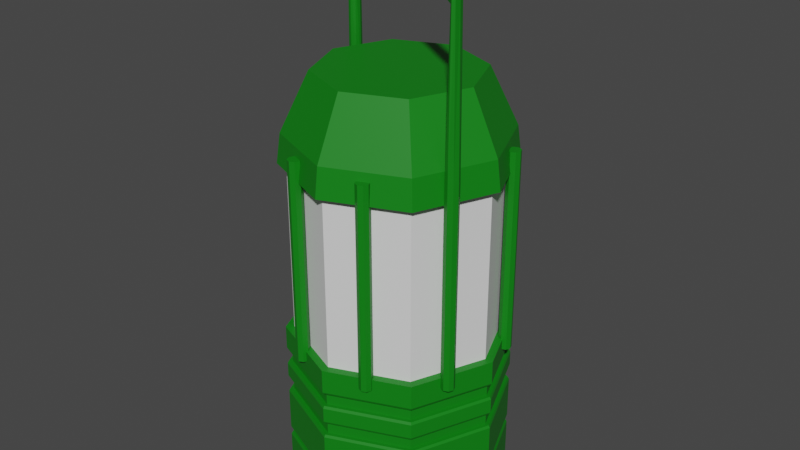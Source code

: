 # Source: Lantern.blend  (saved by Blender 3.3.6; exported with 4.5.12 LTS)
import bpy
from mathutils import Matrix  # noqa: F401  (used for matrix-valued properties, if any)

bpy.ops.wm.read_factory_settings(use_empty=True)
scene = bpy.context.scene
scene.name = 'Scene'

# ---- collections
col_collection = bpy.data.collections.new('Collection'); scene.collection.children.link(col_collection)

# ---- materials (node trees are filled in below, after node groups)
mat_lanternmetal = bpy.data.materials.new('LanternMetal')
mat_lanternmetal.use_transparent_shadow = False
mat_lanternglass = bpy.data.materials.new('LanternGlass')
mat_lanternglass.use_transparent_shadow = False

# ---- material node trees
mat_lanternmetal.use_nodes = True; mat_lanternmetal.node_tree.nodes.clear()
_N = mat_lanternmetal.node_tree.nodes; _L = mat_lanternmetal.node_tree.links
n0 = _N.new('ShaderNodeBsdfPrincipled'); n0.name = 'Principled BSDF'; n0.location = (10, 300)
n0.distribution = 'GGX'
n0.subsurface_method = 'RANDOM_WALK_SKIN'
n0.inputs[0].default_value = (0.002564, 0.2019, 0.00518, 1.0)
n0.inputs[3].default_value = 1.45
n0.inputs[27].default_value = (0.0, 0.0, 0.0, 1.0)
n0.inputs[28].default_value = 1.0
n1 = _N.new('ShaderNodeOutputMaterial'); n1.name = 'Material Output'; n1.location = (300, 300)
_L.new(n0.outputs[0], n1.inputs[0])
n1.is_active_output = True
mat_lanternglass.use_nodes = True; mat_lanternglass.node_tree.nodes.clear()
_N = mat_lanternglass.node_tree.nodes; _L = mat_lanternglass.node_tree.links
n0 = _N.new('ShaderNodeBsdfPrincipled'); n0.name = 'Principled BSDF'; n0.location = (10, 300)
n0.distribution = 'GGX'
n0.subsurface_method = 'RANDOM_WALK_SKIN'
n0.inputs[3].default_value = 1.45
n0.inputs[27].default_value = (0.0, 0.0, 0.0, 1.0)
n0.inputs[28].default_value = 1.0
n1 = _N.new('ShaderNodeOutputMaterial'); n1.name = 'Material Output'; n1.location = (300, 300)
_L.new(n0.outputs[0], n1.inputs[0])
n1.is_active_output = True

# ---- world
world_world = bpy.data.worlds.new('World'); scene.world = world_world
world_world.use_nodes = True; world_world.node_tree.nodes.clear()
_N = world_world.node_tree.nodes; _L = world_world.node_tree.links
n0 = _N.new('ShaderNodeOutputWorld'); n0.name = 'World Output'; n0.location = (300, 300)
n1 = _N.new('ShaderNodeBackground'); n1.name = 'Background'; n1.location = (10, 300)
n1.inputs[0].default_value = (0.05088, 0.05088, 0.05088, 1.0)
_L.new(n1.outputs[0], n0.inputs[0])
n0.is_active_output = True
world_world.color = (0.05088, 0.05088, 0.05088)
world_world.use_sun_shadow = False
world_world.sun_shadow_jitter_overblur = 0.0

# ---- meshes
me_cylinder = bpy.data.meshes.new('Cylinder')
me_cylinder.from_pydata([(0.0, 1.0, -1.0), (0.0, 1.0, -0.2222), (0.7071, 0.7071, -1.0), (0.7071, 0.7071, -0.2222), (1.0, 0.0, -1.0), (1.0, 0.0, -0.2222), (0.7071, -0.7071, -1.0), (0.7071, -0.7071, -0.2222), (0.0, -1.0, -1.0), (0.0, -1.0, -0.2222), (-0.7071, -0.7071, -1.0), (-0.7071, -0.7071, -0.2222), (-1.0, 0.0, -1.0), (-1.0, 0.0, -0.2222), (-0.7071, 0.7071, -1.0), (-0.7071, 0.7071, -0.2222), (-0.6743, -0.6743, -0.3409), (-0.6743, -0.6743, -0.4004), (-0.9536, 0.0, -0.3409), (-0.9536, 0.0, -0.4004), (0.0, 0.9536, -0.4004), (0.0, 0.9536, -0.3409), (-0.6743, 0.6743, -0.3409), (-0.6743, 0.6743, -0.4004), (0.7071, 0.7071, -0.7595), (1.0, 0.0, -0.7595), (0.7071, -0.7071, -0.7595), (0.0, -1.0, -0.7595), (-0.7071, -0.7071, -0.7595), (-1.0, 0.0, -0.7595), (-0.7071, 0.7071, -0.7595), (0.0, 1.0, -0.7595), (0.0, 1.0, -0.7595), (0.7071, 0.7071, -0.7595), (1.0, 0.0, -0.7595), (0.7071, -0.7071, -0.7595), (0.0, -1.0, -0.7595), (-0.7071, -0.7071, -0.7595), (-1.0, 0.0, -0.7595), (-0.7071, 0.7071, -0.7595), (0.6743, 0.6743, -0.4893), (0.6743, 0.6743, -0.5488), (0.9536, 0.0, -0.4893), (0.9536, 0.0, -0.5488), (0.6743, -0.6743, -0.4893), (0.6743, -0.6743, -0.5488), (0.0, -0.9536, -0.4893), (0.0, -0.9536, -0.5488), (-0.6743, -0.6743, -0.4893), (-0.6743, -0.6743, -0.5488), (-0.9536, 0.0, -0.4893), (-0.9536, 0.0, -0.5488), (0.0, 0.9536, -0.5488), (0.0, 0.9536, -0.4893), (-0.6743, 0.6743, -0.4893), (-0.6743, 0.6743, -0.5488), (0.0, -0.9536, -0.4004), (0.0, -0.9536, -0.3409), (0.6743, -0.6743, -0.4004), (0.6743, -0.6743, -0.3409), (0.9536, 0.0, -0.4004), (0.9536, 0.0, -0.3409), (0.6743, 0.6743, -0.4004), (0.6743, 0.6743, -0.3409), (-0.6743, 0.6743, -0.7893), (-0.6743, 0.6743, -0.7595), (0.0, 0.9536, -0.7595), (0.0, 0.9536, -0.7893), (-0.9536, 0.0, -0.7893), (-0.9536, 0.0, -0.7595), (-0.6743, -0.6743, -0.7893), (-0.6743, -0.6743, -0.7595), (0.0, -0.9536, -0.7893), (0.0, -0.9536, -0.7595), (0.6743, -0.6743, -0.7893), (0.6743, -0.6743, -0.7595), (0.9536, 0.0, -0.7893), (0.9536, 0.0, -0.7595), (0.6743, 0.6743, -0.7893), (0.6743, 0.6743, -0.7595), (0.0, 1.0, -0.478), (0.0, 0.9877, -0.4893), (0.0, 0.9877, -0.5488), (0.0, 1.0, -0.5601), (0.7071, 0.7071, -0.5601), (0.6984, 0.6984, -0.5488), (0.6984, 0.6984, -0.4893), (0.7071, 0.7071, -0.478), (1.0, 0.0, -0.5601), (0.9877, 0.0, -0.5488), (0.9877, 0.0, -0.4893), (1.0, 0.0, -0.478), (0.7071, -0.7071, -0.5601), (0.6984, -0.6984, -0.5488), (0.6984, -0.6984, -0.4893), (0.7071, -0.7071, -0.478), (0.0, -1.0, -0.5601), (0.0, -0.9877, -0.5488), (0.0, -0.9877, -0.4893), (0.0, -1.0, -0.478), (-0.7071, -0.7071, -0.5601), (-0.6984, -0.6984, -0.5488), (-0.6984, -0.6984, -0.4893), (-0.7071, -0.7071, -0.478), (-1.0, 0.0, -0.5601), (-0.9877, 0.0, -0.5488), (-0.9877, 0.0, -0.4893), (-1.0, 0.0, -0.478), (-0.7071, 0.7071, -0.5601), (-0.6984, 0.6984, -0.5488), (-0.6984, 0.6984, -0.4893), (-0.7071, 0.7071, -0.478), (0.0, 1.0, -0.3296), (0.0, 0.9877, -0.3409), (0.0, 0.9877, -0.4004), (0.0, 1.0, -0.4117), (0.7071, 0.7071, -0.4117), (0.6984, 0.6984, -0.4004), (0.6984, 0.6984, -0.3409), (0.7071, 0.7071, -0.3296), (1.0, 0.0, -0.4117), (0.9877, 0.0, -0.4004), (0.9877, 0.0, -0.3409), (1.0, 0.0, -0.3296), (0.7071, -0.7071, -0.4117), (0.6984, -0.6984, -0.4004), (0.6984, -0.6984, -0.3409), (0.7071, -0.7071, -0.3296), (0.0, -1.0, -0.4117), (0.0, -0.9877, -0.4004), (0.0, -0.9877, -0.3409), (0.0, -1.0, -0.3296), (-0.7071, -0.7071, -0.4117), (-0.6984, -0.6984, -0.4004), (-0.6984, -0.6984, -0.3409), (-0.7071, -0.7071, -0.3296), (-1.0, 0.0, -0.4117), (-0.9877, 0.0, -0.4004), (-0.9877, 0.0, -0.3409), (-1.0, 0.0, -0.3296), (-0.7071, 0.7071, -0.4117), (-0.6984, 0.6984, -0.4004), (-0.6984, 0.6984, -0.3409), (-0.7071, 0.7071, -0.3296), (0.7071, 0.7071, -0.8006), (0.6984, 0.6984, -0.7893), (0.6984, 0.6984, -0.7595), (0.7071, 0.7071, -0.7595), (1.0, 0.0, -0.8006), (0.9877, 0.0, -0.7893), (0.9877, 0.0, -0.7595), (1.0, 0.0, -0.7595), (0.7071, -0.7071, -0.8006), (0.6984, -0.6984, -0.7893), (0.6984, -0.6984, -0.7595), (0.7071, -0.7071, -0.7595), (0.0, -1.0, -0.8006), (0.0, -0.9877, -0.7893), (0.0, -0.9877, -0.7595), (0.0, -1.0, -0.7595), (-0.7071, -0.7071, -0.8006), (-0.6984, -0.6984, -0.7893), (-0.6984, -0.6984, -0.7595), (-0.7071, -0.7071, -0.7595), (-1.0, 0.0, -0.8006), (-0.9877, 0.0, -0.7893), (-0.9877, 0.0, -0.7595), (-1.0, 0.0, -0.7595), (-0.7071, 0.7071, -0.8006), (-0.6984, 0.6984, -0.7893), (-0.6984, 0.6984, -0.7595), (-0.7071, 0.7071, -0.7595), (0.0, 1.0, -0.7595), (0.0, 0.9877, -0.7595), (0.0, 0.9877, -0.7893), (0.0, 1.0, -0.8006)], [], [(125, 121, 60, 58), (129, 125, 58, 56), (133, 129, 56, 17), (137, 133, 17, 19), (141, 137, 19, 23), (149, 145, 78, 76), (3, 1, 15, 13, 11, 9, 7, 5), (146, 150, 77, 79), (142, 113, 21, 22), (0, 2, 4, 6, 8, 10, 12, 14), (81, 86, 40, 53), (114, 141, 23, 20), (113, 118, 63, 21), (109, 105, 51, 55), (105, 101, 49, 51), (101, 97, 47, 49), (97, 93, 45, 47), (82, 109, 55, 52), (150, 154, 75, 77), (145, 174, 67, 78), (154, 158, 73, 75), (158, 162, 71, 73), (162, 166, 69, 71), (166, 170, 65, 69), (170, 173, 66, 65), (54, 53, 52, 55), (31, 32, 33, 24), (24, 33, 34, 25), (25, 34, 35, 26), (26, 35, 36, 27), (27, 36, 37, 28), (28, 37, 38, 29), (29, 38, 39, 30), (30, 39, 32, 31), (93, 89, 43, 45), (106, 110, 54, 50), (102, 106, 50, 48), (98, 102, 48, 46), (94, 98, 46, 44), (90, 94, 44, 42), (86, 90, 42, 40), (89, 85, 41, 43), (174, 169, 64, 67), (169, 165, 68, 64), (165, 161, 70, 68), (161, 157, 72, 70), (157, 153, 74, 72), (147, 24, 25, 151), (173, 146, 79, 66), (139, 13, 15, 143), (2, 144, 148, 4), (122, 126, 59, 61), (35, 92, 96, 36), (111, 140, 115, 80), (172, 31, 24, 147), (123, 5, 7, 127), (95, 124, 128, 99), (12, 164, 168, 14), (117, 114, 20, 62), (167, 29, 30, 171), (4, 148, 152, 6), (126, 130, 57, 59), (36, 96, 100, 37), (143, 15, 1, 112), (151, 25, 26, 155), (127, 7, 9, 131), (99, 128, 132, 103), (14, 168, 175, 0), (39, 108, 83, 32), (6, 152, 156, 8), (130, 134, 16, 57), (37, 100, 104, 38), (171, 30, 31, 172), (85, 82, 52, 41), (50, 54, 55, 51), (48, 50, 51, 49), (46, 48, 49, 47), (44, 46, 47, 45), (42, 44, 45, 43), (40, 42, 43, 41), (53, 40, 41, 52), (22, 21, 20, 23), (18, 22, 23, 19), (16, 18, 19, 17), (57, 16, 17, 56), (59, 57, 56, 58), (61, 59, 58, 60), (63, 61, 60, 62), (21, 63, 62, 20), (65, 66, 67, 64), (69, 65, 64, 68), (71, 69, 68, 70), (73, 71, 70, 72), (75, 73, 72, 74), (77, 75, 74, 76), (79, 77, 76, 78), (66, 79, 78, 67), (163, 28, 29, 167), (153, 149, 76, 74), (32, 83, 84, 33), (138, 142, 22, 18), (10, 160, 164, 12), (91, 120, 124, 95), (119, 3, 5, 123), (0, 175, 144, 2), (34, 88, 92, 35), (118, 122, 61, 63), (107, 136, 140, 111), (135, 11, 13, 139), (159, 27, 28, 163), (112, 1, 3, 119), (38, 104, 108, 39), (134, 138, 18, 16), (8, 156, 160, 10), (87, 116, 120, 91), (121, 117, 62, 60), (33, 84, 88, 34), (103, 132, 136, 107), (131, 9, 11, 135), (155, 26, 27, 159), (80, 115, 116, 87), (111, 80, 81, 110), (83, 108, 109, 82), (107, 111, 110, 106), (108, 104, 105, 109), (103, 107, 106, 102), (104, 100, 101, 105), (99, 103, 102, 98), (100, 96, 97, 101), (95, 99, 98, 94), (96, 92, 93, 97), (91, 95, 94, 90), (92, 88, 89, 93), (87, 91, 90, 86), (88, 84, 85, 89), (80, 87, 86, 81), (84, 83, 82, 85), (143, 112, 113, 142), (115, 140, 141, 114), (139, 143, 142, 138), (140, 136, 137, 141), (135, 139, 138, 134), (136, 132, 133, 137), (131, 135, 134, 130), (132, 128, 129, 133), (127, 131, 130, 126), (128, 124, 125, 129), (123, 127, 126, 122), (124, 120, 121, 125), (119, 123, 122, 118), (120, 116, 117, 121), (112, 119, 118, 113), (116, 115, 114, 117), (171, 172, 173, 170), (175, 168, 169, 174), (167, 171, 170, 166), (168, 164, 165, 169), (163, 167, 166, 162), (164, 160, 161, 165), (159, 163, 162, 158), (160, 156, 157, 161), (155, 159, 158, 154), (156, 152, 153, 157), (151, 155, 154, 150), (152, 148, 149, 153), (147, 151, 150, 146), (148, 144, 145, 149), (172, 147, 146, 173), (144, 175, 174, 145), (110, 81, 53, 54)])
_uv = me_cylinder.uv_layers.new(name='UVMap')
_uv.uv.foreach_set('vector', [0.625, 0.8855, 0.75, 0.8855, 0.75, 0.8855, 0.625, 0.8855, 0.5, 0.8855, 0.625, 0.8855, 0.625, 0.8855, 0.5, 0.8855, 0.375, 0.8855, 0.5, 0.8855, 0.5, 0.8855, 0.375, 0.8855, 0.25, 0.8855, 0.375, 0.8855, 0.375, 0.8855, 0.25, 0.8855, 0.125, 0.8855, 0.25, 0.8855, 0.25, 0.8855, 0.125, 0.8855, 0.75, 0.6355, 0.875, 0.6355, 0.875, 0.6355, 0.75, 0.6355, 0.4197, 0.4197, 0.25, 0.49, 0.08029, 0.4197, 0.01, 0.25, 0.08029, 0.08029, 0.25, 0.01, 0.4197, 0.08029, 0.49, 0.25, 0.875, 0.6546, 0.75, 0.6546, 0.75, 0.6546, 0.875, 0.6546, 0.125, 0.9237, 0.0, 0.9237, 0.0, 0.9237, 0.125, 0.9237, 0.75, 0.49, 0.9197, 0.4197, 0.99, 0.25, 0.9197, 0.08029, 0.75, 0.01, 0.5803, 0.08029, 0.51, 0.25, 0.5803, 0.4197, 1.0, 0.8283, 0.875, 0.8283, 0.875, 0.8283, 1.0, 0.8283, 0.0, 0.8855, 0.125, 0.8855, 0.125, 0.8855, 0.0, 0.8855, 1.0, 0.9237, 0.875, 0.9237, 0.875, 0.9237, 1.0, 0.9237, 0.125, 0.7901, 0.25, 0.7901, 0.25, 0.7901, 0.125, 0.7901, 0.25, 0.7901, 0.375, 0.7901, 0.375, 0.7901, 0.25, 0.7901, 0.375, 0.7901, 0.5, 0.7901, 0.5, 0.7901, 0.375, 0.7901, 0.5, 0.7901, 0.625, 0.7901, 0.625, 0.7901, 0.5, 0.7901, 0.0, 0.7901, 0.125, 0.7901, 0.125, 0.7901, 0.0, 0.7901, 0.75, 0.6546, 0.625, 0.6546, 0.625, 0.6546, 0.75, 0.6546, 0.875, 0.6355, 1.0, 0.6355, 1.0, 0.6355, 0.875, 0.6355, 0.625, 0.6546, 0.5, 0.6546, 0.5, 0.6546, 0.625, 0.6546, 0.5, 0.6546, 0.375, 0.6546, 0.375, 0.6546, 0.5, 0.6546, 0.375, 0.6546, 0.25, 0.6546, 0.25, 0.6546, 0.375, 0.6546, 0.25, 0.6546, 0.125, 0.6546, 0.125, 0.6546, 0.25, 0.6546, 0.125, 0.6546, 0.0, 0.6546, 0.0, 0.6546, 0.125, 0.6546, 0.125, 0.8283, 0.0, 0.8283, 0.0, 0.7901, 0.125, 0.7901, 1.0, 0.6546, 1.0, 0.6546, 0.875, 0.6546, 0.875, 0.6546, 0.875, 0.6546, 0.875, 0.6546, 0.75, 0.6546, 0.75, 0.6546, 0.75, 0.6546, 0.75, 0.6546, 0.625, 0.6546, 0.625, 0.6546, 0.625, 0.6546, 0.625, 0.6546, 0.5, 0.6546, 0.5, 0.6546, 0.5, 0.6546, 0.5, 0.6546, 0.375, 0.6546, 0.375, 0.6546, 0.375, 0.6546, 0.375, 0.6546, 0.25, 0.6546, 0.25, 0.6546, 0.25, 0.6546, 0.25, 0.6546, 0.125, 0.6546, 0.125, 0.6546, 0.125, 0.6546, 0.125, 0.6546, 0.0, 0.6546, 0.0, 0.6546, 0.625, 0.7901, 0.75, 0.7901, 0.75, 0.7901, 0.625, 0.7901, 0.25, 0.8283, 0.125, 0.8283, 0.125, 0.8283, 0.25, 0.8283, 0.375, 0.8283, 0.25, 0.8283, 0.25, 0.8283, 0.375, 0.8283, 0.5, 0.8283, 0.375, 0.8283, 0.375, 0.8283, 0.5, 0.8283, 0.625, 0.8283, 0.5, 0.8283, 0.5, 0.8283, 0.625, 0.8283, 0.75, 0.8283, 0.625, 0.8283, 0.625, 0.8283, 0.75, 0.8283, 0.875, 0.8283, 0.75, 0.8283, 0.75, 0.8283, 0.875, 0.8283, 0.75, 0.7901, 0.875, 0.7901, 0.875, 0.7901, 0.75, 0.7901, 0.0, 0.6355, 0.125, 0.6355, 0.125, 0.6355, 0.0, 0.6355, 0.125, 0.6355, 0.25, 0.6355, 0.25, 0.6355, 0.125, 0.6355, 0.25, 0.6355, 0.375, 0.6355, 0.375, 0.6355, 0.25, 0.6355, 0.375, 0.6355, 0.5, 0.6355, 0.5, 0.6355, 0.375, 0.6355, 0.5, 0.6355, 0.625, 0.6355, 0.625, 0.6355, 0.5, 0.6355, 0.875, 0.6546, 0.875, 0.6546, 0.75, 0.6546, 0.75, 0.6546, 1.0, 0.6546, 0.875, 0.6546, 0.875, 0.6546, 1.0, 0.6546, 0.25, 0.931, 0.25, 1.0, 0.125, 1.0, 0.125, 0.931, 0.875, 0.5, 0.875, 0.6282, 0.75, 0.6282, 0.75, 0.5, 0.75, 0.9237, 0.625, 0.9237, 0.625, 0.9237, 0.75, 0.9237, 0.625, 0.6546, 0.625, 0.7828, 0.5, 0.7828, 0.5, 0.6546, 0.125, 0.8355, 0.125, 0.8782, 0.0, 0.8782, 0.0, 0.8355, 1.0, 0.6546, 1.0, 0.6546, 0.875, 0.6546, 0.875, 0.6546, 0.75, 0.931, 0.75, 1.0, 0.625, 1.0, 0.625, 0.931, 0.625, 0.8355, 0.625, 0.8782, 0.5, 0.8782, 0.5, 0.8355, 0.25, 0.5, 0.25, 0.6282, 0.125, 0.6282, 0.125, 0.5, 0.875, 0.8855, 1.0, 0.8855, 1.0, 0.8855, 0.875, 0.8855, 0.25, 0.6546, 0.25, 0.6546, 0.125, 0.6546, 0.125, 0.6546, 0.75, 0.5, 0.75, 0.6282, 0.625, 0.6282, 0.625, 0.5, 0.625, 0.9237, 0.5, 0.9237, 0.5, 0.9237, 0.625, 0.9237, 0.5, 0.6546, 0.5, 0.7828, 0.375, 0.7828, 0.375, 0.6546, 0.125, 0.931, 0.125, 1.0, 0.0, 1.0, 0.0, 0.931, 0.75, 0.6546, 0.75, 0.6546, 0.625, 0.6546, 0.625, 0.6546, 0.625, 0.931, 0.625, 1.0, 0.5, 1.0, 0.5, 0.931, 0.5, 0.8355, 0.5, 0.8782, 0.375, 0.8782, 0.375, 0.8355, 0.125, 0.5, 0.125, 0.6282, 0.0, 0.6282, 0.0, 0.5, 0.125, 0.6546, 0.125, 0.7828, 0.0, 0.7828, 0.0, 0.6546, 0.625, 0.5, 0.625, 0.6282, 0.5, 0.6282, 0.5, 0.5, 0.5, 0.9237, 0.375, 0.9237, 0.375, 0.9237, 0.5, 0.9237, 0.375, 0.6546, 0.375, 0.7828, 0.25, 0.7828, 0.25, 0.6546, 0.125, 0.6546, 0.125, 0.6546, 0.0, 0.6546, 0.0, 0.6546, 0.875, 0.7901, 1.0, 0.7901, 1.0, 0.7901, 0.875, 0.7901, 0.25, 0.8283, 0.125, 0.8283, 0.125, 0.7901, 0.25, 0.7901, 0.375, 0.8283, 0.25, 0.8283, 0.25, 0.7901, 0.375, 0.7901, 0.5, 0.8283, 0.375, 0.8283, 0.375, 0.7901, 0.5, 0.7901, 0.625, 0.8283, 0.5, 0.8283, 0.5, 0.7901, 0.625, 0.7901, 0.75, 0.8283, 0.625, 0.8283, 0.625, 0.7901, 0.75, 0.7901, 0.875, 0.8283, 0.75, 0.8283, 0.75, 0.7901, 0.875, 0.7901, 1.0, 0.8283, 0.875, 0.8283, 0.875, 0.7901, 1.0, 0.7901, 0.125, 0.9237, 0.0, 0.9237, 0.0, 0.8855, 0.125, 0.8855, 0.25, 0.9237, 0.125, 0.9237, 0.125, 0.8855, 0.25, 0.8855, 0.375, 0.9237, 0.25, 0.9237, 0.25, 0.8855, 0.375, 0.8855, 0.5, 0.9237, 0.375, 0.9237, 0.375, 0.8855, 0.5, 0.8855, 0.625, 0.9237, 0.5, 0.9237, 0.5, 0.8855, 0.625, 0.8855, 0.75, 0.9237, 0.625, 0.9237, 0.625, 0.8855, 0.75, 0.8855, 0.875, 0.9237, 0.75, 0.9237, 0.75, 0.8855, 0.875, 0.8855, 1.0, 0.9237, 0.875, 0.9237, 0.875, 0.8855, 1.0, 0.8855, 0.125, 0.6546, 0.0, 0.6546, 0.0, 0.6355, 0.125, 0.6355, 0.25, 0.6546, 0.125, 0.6546, 0.125, 0.6355, 0.25, 0.6355, 0.375, 0.6546, 0.25, 0.6546, 0.25, 0.6355, 0.375, 0.6355, 0.5, 0.6546, 0.375, 0.6546, 0.375, 0.6355, 0.5, 0.6355, 0.625, 0.6546, 0.5, 0.6546, 0.5, 0.6355, 0.625, 0.6355, 0.75, 0.6546, 0.625, 0.6546, 0.625, 0.6355, 0.75, 0.6355, 0.875, 0.6546, 0.75, 0.6546, 0.75, 0.6355, 0.875, 0.6355, 1.0, 0.6546, 0.875, 0.6546, 0.875, 0.6355, 1.0, 0.6355, 0.375, 0.6546, 0.375, 0.6546, 0.25, 0.6546, 0.25, 0.6546, 0.625, 0.6355, 0.75, 0.6355, 0.75, 0.6355, 0.625, 0.6355, 1.0, 0.6546, 1.0, 0.7828, 0.875, 0.7828, 0.875, 0.6546, 0.25, 0.9237, 0.125, 0.9237, 0.125, 0.9237, 0.25, 0.9237, 0.375, 0.5, 0.375, 0.6282, 0.25, 0.6282, 0.25, 0.5, 0.75, 0.8355, 0.75, 0.8782, 0.625, 0.8782, 0.625, 0.8355, 0.875, 0.931, 0.875, 1.0, 0.75, 1.0, 0.75, 0.931, 1.0, 0.5, 1.0, 0.6282, 0.875, 0.6282, 0.875, 0.5, 0.75, 0.6546, 0.75, 0.7828, 0.625, 0.7828, 0.625, 0.6546, 0.875, 0.9237, 0.75, 0.9237, 0.75, 0.9237, 0.875, 0.9237, 0.25, 0.8355, 0.25, 0.8782, 0.125, 0.8782, 0.125, 0.8355, 0.375, 0.931, 0.375, 1.0, 0.25, 1.0, 0.25, 0.931, 0.5, 0.6546, 0.5, 0.6546, 0.375, 0.6546, 0.375, 0.6546, 1.0, 0.931, 1.0, 1.0, 0.875, 1.0, 0.875, 0.931, 0.25, 0.6546, 0.25, 0.7828, 0.125, 0.7828, 0.125, 0.6546, 0.375, 0.9237, 0.25, 0.9237, 0.25, 0.9237, 0.375, 0.9237, 0.5, 0.5, 0.5, 0.6282, 0.375, 0.6282, 0.375, 0.5, 0.875, 0.8355, 0.875, 0.8782, 0.75, 0.8782, 0.75, 0.8355, 0.75, 0.8855, 0.875, 0.8855, 0.875, 0.8855, 0.75, 0.8855, 0.875, 0.6546, 0.875, 0.7828, 0.75, 0.7828, 0.75, 0.6546, 0.375, 0.8355, 0.375, 0.8782, 0.25, 0.8782, 0.25, 0.8355, 0.5, 0.931, 0.5, 1.0, 0.375, 1.0, 0.375, 0.931, 0.625, 0.6546, 0.625, 0.6546, 0.5, 0.6546, 0.5, 0.6546, 1.0, 0.8355, 1.0, 0.8782, 0.875, 0.8782, 0.875, 0.8355, 0.125, 0.8355, 0.0, 0.8355, 0.0, 0.8283, 0.125, 0.8283, 0.0, 0.7828, 0.125, 0.7828, 0.125, 0.7901, 0.0, 0.7901, 0.25, 0.8355, 0.125, 0.8355, 0.125, 0.8283, 0.25, 0.8283, 0.125, 0.7828, 0.25, 0.7828, 0.25, 0.7901, 0.125, 0.7901, 0.375, 0.8355, 0.25, 0.8355, 0.25, 0.8283, 0.375, 0.8283, 0.25, 0.7828, 0.375, 0.7828, 0.375, 0.7901, 0.25, 0.7901, 0.5, 0.8355, 0.375, 0.8355, 0.375, 0.8283, 0.5, 0.8283, 0.375, 0.7828, 0.5, 0.7828, 0.5, 0.7901, 0.375, 0.7901, 0.625, 0.8355, 0.5, 0.8355, 0.5, 0.8283, 0.625, 0.8283, 0.5, 0.7828, 0.625, 0.7828, 0.625, 0.7901, 0.5, 0.7901, 0.75, 0.8355, 0.625, 0.8355, 0.625, 0.8283, 0.75, 0.8283, 0.625, 0.7828, 0.75, 0.7828, 0.75, 0.7901, 0.625, 0.7901, 0.875, 0.8355, 0.75, 0.8355, 0.75, 0.8283, 0.875, 0.8283, 0.75, 0.7828, 0.875, 0.7828, 0.875, 0.7901, 0.75, 0.7901, 1.0, 0.8355, 0.875, 0.8355, 0.875, 0.8283, 1.0, 0.8283, 0.875, 0.7828, 1.0, 0.7828, 1.0, 0.7901, 0.875, 0.7901, 0.125, 0.931, 0.0, 0.931, 0.0, 0.9237, 0.125, 0.9237, 0.0, 0.8782, 0.125, 0.8782, 0.125, 0.8855, 0.0, 0.8855, 0.25, 0.931, 0.125, 0.931, 0.125, 0.9237, 0.25, 0.9237, 0.125, 0.8782, 0.25, 0.8782, 0.25, 0.8855, 0.125, 0.8855, 0.375, 0.931, 0.25, 0.931, 0.25, 0.9237, 0.375, 0.9237, 0.25, 0.8782, 0.375, 0.8782, 0.375, 0.8855, 0.25, 0.8855, 0.5, 0.931, 0.375, 0.931, 0.375, 0.9237, 0.5, 0.9237, 0.375, 0.8782, 0.5, 0.8782, 0.5, 0.8855, 0.375, 0.8855, 0.625, 0.931, 0.5, 0.931, 0.5, 0.9237, 0.625, 0.9237, 0.5, 0.8782, 0.625, 0.8782, 0.625, 0.8855, 0.5, 0.8855, 0.75, 0.931, 0.625, 0.931, 0.625, 0.9237, 0.75, 0.9237, 0.625, 0.8782, 0.75, 0.8782, 0.75, 0.8855, 0.625, 0.8855, 0.875, 0.931, 0.75, 0.931, 0.75, 0.9237, 0.875, 0.9237, 0.75, 0.8782, 0.875, 0.8782, 0.875, 0.8855, 0.75, 0.8855, 1.0, 0.931, 0.875, 0.931, 0.875, 0.9237, 1.0, 0.9237, 0.875, 0.8782, 1.0, 0.8782, 1.0, 0.8855, 0.875, 0.8855, 0.125, 0.6546, 0.0, 0.6546, 0.0, 0.6546, 0.125, 0.6546, 0.0, 0.6282, 0.125, 0.6282, 0.125, 0.6355, 0.0, 0.6355, 0.25, 0.6546, 0.125, 0.6546, 0.125, 0.6546, 0.25, 0.6546, 0.125, 0.6282, 0.25, 0.6282, 0.25, 0.6355, 0.125, 0.6355, 0.375, 0.6546, 0.25, 0.6546, 0.25, 0.6546, 0.375, 0.6546, 0.25, 0.6282, 0.375, 0.6282, 0.375, 0.6355, 0.25, 0.6355, 0.5, 0.6546, 0.375, 0.6546, 0.375, 0.6546, 0.5, 0.6546, 0.375, 0.6282, 0.5, 0.6282, 0.5, 0.6355, 0.375, 0.6355, 0.625, 0.6546, 0.5, 0.6546, 0.5, 0.6546, 0.625, 0.6546, 0.5, 0.6282, 0.625, 0.6282, 0.625, 0.6355, 0.5, 0.6355, 0.75, 0.6546, 0.625, 0.6546, 0.625, 0.6546, 0.75, 0.6546, 0.625, 0.6282, 0.75, 0.6282, 0.75, 0.6355, 0.625, 0.6355, 0.875, 0.6546, 0.75, 0.6546, 0.75, 0.6546, 0.875, 0.6546, 0.75, 0.6282, 0.875, 0.6282, 0.875, 0.6355, 0.75, 0.6355, 1.0, 0.6546, 0.875, 0.6546, 0.875, 0.6546, 1.0, 0.6546, 0.875, 0.6282, 1.0, 0.6282, 1.0, 0.6355, 0.875, 0.6355, 0.125, 0.8283, 0.0, 0.8283, 0.0, 0.8283, 0.125, 0.8283])
me_cylinder.materials.append(mat_lanternmetal)
me_cylinder.update()
me_cylinder_001 = bpy.data.meshes.new('Cylinder.001')
me_cylinder_001.from_pydata([(0.0, 1.0, -1.0), (0.0, 0.9217, -0.2222), (0.7071, 0.7071, -1.0), (0.6517, 0.6517, -0.2222), (1.0, 0.0, -1.0), (0.9217, 0.0, -0.2222), (0.7071, -0.7071, -1.0), (0.6517, -0.6517, -0.2222), (0.0, -1.0, -1.0), (0.0, -0.9217, -0.2222), (-0.7071, -0.7071, -1.0), (-0.6517, -0.6517, -0.2222), (-1.0, 0.0, -1.0), (-0.9217, 0.0, -0.2222), (-0.7071, 0.7071, -1.0), (-0.6517, 0.6517, -0.2222), (0.7071, 0.7071, -0.2222), (0.0, 1.0, -0.2222), (1.0, 0.0, -0.2222), (0.7071, -0.7071, -0.2222), (0.0, -1.0, -0.2222), (-0.7071, -0.7071, -0.2222), (-1.0, 0.0, -0.2222), (-0.7071, 0.7071, -0.2222), (0.6517, 0.6517, -0.9803), (0.0, 0.9217, -0.9803), (0.9217, 0.0, -0.9803), (0.6517, -0.6517, -0.9803), (0.0, -0.9217, -0.9803), (-0.6517, -0.6517, -0.9803), (-0.9217, 0.0, -0.9803), (-0.6517, 0.6517, -0.9803)], [], [(0, 17, 16, 2), (2, 16, 18, 4), (4, 18, 19, 6), (6, 19, 20, 8), (8, 20, 21, 10), (10, 21, 22, 12), (1, 15, 31, 25), (12, 22, 23, 14), (14, 23, 17, 0), (0, 2, 4, 6, 8, 10, 12, 14), (1, 3, 16, 17), (3, 5, 18, 16), (5, 7, 19, 18), (7, 9, 20, 19), (9, 11, 21, 20), (11, 13, 22, 21), (13, 15, 23, 22), (15, 1, 17, 23), (24, 25, 31, 30, 29, 28, 27, 26), (13, 11, 29, 30), (9, 7, 27, 28), (5, 3, 24, 26), (15, 13, 30, 31), (11, 9, 28, 29), (7, 5, 26, 27), (3, 1, 25, 24)])
_uv = me_cylinder_001.uv_layers.new(name='UVMap')
_uv.uv.foreach_set('vector', [1.0, 0.5, 1.0, 1.0, 0.875, 1.0, 0.875, 0.5, 0.875, 0.5, 0.875, 1.0, 0.75, 1.0, 0.75, 0.5, 0.75, 0.5, 0.75, 1.0, 0.625, 1.0, 0.625, 0.5, 0.625, 0.5, 0.625, 1.0, 0.5, 1.0, 0.5, 0.5, 0.5, 0.5, 0.5, 1.0, 0.375, 1.0, 0.375, 0.5, 0.375, 0.5, 0.375, 1.0, 0.25, 1.0, 0.25, 0.5, 0.25, 0.4712, 0.09358, 0.4064, 0.09358, 0.4064, 0.25, 0.4712, 0.25, 0.5, 0.25, 1.0, 0.125, 1.0, 0.125, 0.5, 0.125, 0.5, 0.125, 1.0, 0.0, 1.0, 0.0, 0.5, 0.75, 0.49, 0.9197, 0.4197, 0.99, 0.25, 0.9197, 0.08029, 0.75, 0.01, 0.5803, 0.08029, 0.51, 0.25, 0.5803, 0.4197, 0.25, 0.4712, 0.4064, 0.4064, 0.4197, 0.4197, 0.25, 0.49, 0.4064, 0.4064, 0.4712, 0.25, 0.49, 0.25, 0.4197, 0.4197, 0.4712, 0.25, 0.4064, 0.09358, 0.4197, 0.08029, 0.49, 0.25, 0.4064, 0.09358, 0.25, 0.02879, 0.25, 0.01, 0.4197, 0.08029, 0.25, 0.02879, 0.09358, 0.09358, 0.08029, 0.08029, 0.25, 0.01, 0.09358, 0.09358, 0.02879, 0.25, 0.01, 0.25, 0.08029, 0.08029, 0.02879, 0.25, 0.09358, 0.4064, 0.08029, 0.4197, 0.01, 0.25, 0.09358, 0.4064, 0.25, 0.4712, 0.25, 0.49, 0.08029, 0.4197, 0.4064, 0.4064, 0.25, 0.4712, 0.09358, 0.4064, 0.02879, 0.25, 0.09358, 0.09358, 0.25, 0.02879, 0.4064, 0.09358, 0.4712, 0.25, 0.02879, 0.25, 0.09358, 0.09358, 0.09358, 0.09358, 0.02879, 0.25, 0.25, 0.02879, 0.4064, 0.09358, 0.4064, 0.09358, 0.25, 0.02879, 0.4712, 0.25, 0.4064, 0.4064, 0.4064, 0.4064, 0.4712, 0.25, 0.09358, 0.4064, 0.02879, 0.25, 0.02879, 0.25, 0.09358, 0.4064, 0.09358, 0.09358, 0.25, 0.02879, 0.25, 0.02879, 0.09358, 0.09358, 0.4064, 0.09358, 0.4712, 0.25, 0.4712, 0.25, 0.4064, 0.09358, 0.4064, 0.4064, 0.25, 0.4712, 0.25, 0.4712, 0.4064, 0.4064])
me_cylinder_001.materials.append(mat_lanternglass)
me_cylinder_001.update()
me_cylinder_002 = bpy.data.meshes.new('Cylinder.002')
me_cylinder_002.from_pydata([(0.0, 1.0, -1.0), (4.221e-09, 0.7168, -0.6086), (0.7071, 0.7071, -1.0), (0.5069, 0.5069, -0.6086), (1.0, 0.0, -1.0), (0.7168, 0.0, -0.6086), (0.7071, -0.7071, -1.0), (0.5069, -0.5069, -0.6086), (0.0, -1.0, -1.0), (4.221e-09, -0.7168, -0.6086), (-0.7071, -0.7071, -1.0), (-0.5069, -0.5069, -0.6086), (-1.0, 0.0, -1.0), (-0.7168, 0.0, -0.6086), (-0.7071, 0.7071, -1.0), (-0.5069, 0.5069, -0.6086), (2.498e-09, 0.9651, -0.8687), (0.6824, 0.6824, -0.8687), (0.9651, 0.0, -0.8687), (0.6824, -0.6824, -0.8687), (2.498e-09, -0.9651, -0.8687), (-0.6824, -0.6824, -0.8687), (-0.9651, 0.0, -0.8687), (-0.6824, 0.6824, -0.8687)], [], [(16, 1, 3, 17), (17, 3, 5, 18), (18, 5, 7, 19), (19, 7, 9, 20), (20, 9, 11, 21), (21, 11, 13, 22), (3, 1, 15, 13, 11, 9, 7, 5), (22, 13, 15, 23), (23, 15, 1, 16), (0, 2, 4, 6, 8, 10, 12, 14), (14, 23, 16, 0), (12, 22, 23, 14), (10, 21, 22, 12), (8, 20, 21, 10), (6, 19, 20, 8), (4, 18, 19, 6), (2, 17, 18, 4), (0, 16, 17, 2)])
_uv = me_cylinder_002.uv_layers.new(name='UVMap')
_uv.uv.foreach_set('vector', [1.0, 0.6677, 1.0, 1.0, 0.875, 1.0, 0.875, 0.6677, 0.875, 0.6677, 0.875, 1.0, 0.75, 1.0, 0.75, 0.6677, 0.75, 0.6677, 0.75, 1.0, 0.625, 1.0, 0.625, 0.6677, 0.625, 0.6677, 0.625, 1.0, 0.5, 1.0, 0.5, 0.6677, 0.5, 0.6677, 0.5, 1.0, 0.375, 1.0, 0.375, 0.6677, 0.375, 0.6677, 0.375, 1.0, 0.25, 1.0, 0.25, 0.6677, 0.4197, 0.4197, 0.25, 0.49, 0.08029, 0.4197, 0.01, 0.25, 0.08029, 0.08029, 0.25, 0.01, 0.4197, 0.08029, 0.49, 0.25, 0.25, 0.6677, 0.25, 1.0, 0.125, 1.0, 0.125, 0.6677, 0.125, 0.6677, 0.125, 1.0, 0.0, 1.0, 0.0, 0.6677, 0.75, 0.49, 0.9197, 0.4197, 0.99, 0.25, 0.9197, 0.08029, 0.75, 0.01, 0.5803, 0.08029, 0.51, 0.25, 0.5803, 0.4197, 0.125, 0.5, 0.125, 0.6677, 0.0, 0.6677, 0.0, 0.5, 0.25, 0.5, 0.25, 0.6677, 0.125, 0.6677, 0.125, 0.5, 0.375, 0.5, 0.375, 0.6677, 0.25, 0.6677, 0.25, 0.5, 0.5, 0.5, 0.5, 0.6677, 0.375, 0.6677, 0.375, 0.5, 0.625, 0.5, 0.625, 0.6677, 0.5, 0.6677, 0.5, 0.5, 0.75, 0.5, 0.75, 0.6677, 0.625, 0.6677, 0.625, 0.5, 0.875, 0.5, 0.875, 0.6677, 0.75, 0.6677, 0.75, 0.5, 1.0, 0.5, 1.0, 0.6677, 0.875, 0.6677, 0.875, 0.5])
me_cylinder_002.materials.append(mat_lanternmetal)
me_cylinder_002.update()
me_cylinder_003 = bpy.data.meshes.new('Cylinder.003')
me_cylinder_003.from_pydata([(0.0, 0.06002, -0.46), (0.0, 0.06002, 0.46), (0.04244, 0.04244, -0.46), (0.04244, 0.04244, 0.46), (0.06002, -2.98e-08, -0.46), (0.06002, -2.98e-08, 0.46), (0.04244, -0.04244, -0.46), (0.04244, -0.04244, 0.46), (0.0, -0.06002, -0.46), (0.0, -0.06002, 0.46), (-0.04244, -0.04244, -0.46), (-0.04244, -0.04244, 0.46), (-0.06002, -2.98e-08, -0.46), (-0.06002, -2.98e-08, 0.46), (-0.04244, 0.04244, -0.46), (-0.04244, 0.04244, 0.46)], [], [(0, 1, 3, 2), (2, 3, 5, 4), (4, 5, 7, 6), (6, 7, 9, 8), (8, 9, 11, 10), (10, 11, 13, 12), (3, 1, 15, 13, 11, 9, 7, 5), (12, 13, 15, 14), (14, 15, 1, 0), (0, 2, 4, 6, 8, 10, 12, 14)])
_uv = me_cylinder_003.uv_layers.new(name='UVMap')
_uv.uv.foreach_set('vector', [1.0, 0.5, 1.0, 1.0, 0.875, 1.0, 0.875, 0.5, 0.875, 0.5, 0.875, 1.0, 0.75, 1.0, 0.75, 0.5, 0.75, 0.5, 0.75, 1.0, 0.625, 1.0, 0.625, 0.5, 0.625, 0.5, 0.625, 1.0, 0.5, 1.0, 0.5, 0.5, 0.5, 0.5, 0.5, 1.0, 0.375, 1.0, 0.375, 0.5, 0.375, 0.5, 0.375, 1.0, 0.25, 1.0, 0.25, 0.5, 0.4197, 0.4197, 0.25, 0.49, 0.08029, 0.4197, 0.01, 0.25, 0.08029, 0.08029, 0.25, 0.01, 0.4197, 0.08029, 0.49, 0.25, 0.25, 0.5, 0.25, 1.0, 0.125, 1.0, 0.125, 0.5, 0.125, 0.5, 0.125, 1.0, 0.0, 1.0, 0.0, 0.5, 0.75, 0.49, 0.9197, 0.4197, 0.99, 0.25, 0.9197, 0.08029, 0.75, 0.01, 0.5803, 0.08029, 0.51, 0.25, 0.5803, 0.4197])
me_cylinder_003.materials.append(mat_lanternmetal)
me_cylinder_003.update()
me_cylinder_005 = bpy.data.meshes.new('Cylinder.005')
me_cylinder_005.from_pydata([(0.0, 0.06002, -0.46), (0.0, 0.06002, 0.46), (0.04244, 0.04244, -0.46), (0.04244, 0.04244, 0.46), (0.06002, -2.98e-08, -0.46), (0.06002, -2.98e-08, 0.46), (0.04244, -0.04244, -0.46), (0.04244, -0.04244, 0.46), (0.0, -0.06002, -0.46), (0.0, -0.06002, 0.46), (-0.04244, -0.04244, -0.46), (-0.04244, -0.04244, 0.46), (-0.06002, -2.98e-08, -0.46), (-0.06002, -2.98e-08, 0.46), (-0.04244, 0.04244, -0.46), (-0.04244, 0.04244, 0.46)], [], [(0, 1, 3, 2), (2, 3, 5, 4), (4, 5, 7, 6), (6, 7, 9, 8), (8, 9, 11, 10), (10, 11, 13, 12), (3, 1, 15, 13, 11, 9, 7, 5), (12, 13, 15, 14), (14, 15, 1, 0), (0, 2, 4, 6, 8, 10, 12, 14)])
_uv = me_cylinder_005.uv_layers.new(name='UVMap')
_uv.uv.foreach_set('vector', [1.0, 0.5, 1.0, 1.0, 0.875, 1.0, 0.875, 0.5, 0.875, 0.5, 0.875, 1.0, 0.75, 1.0, 0.75, 0.5, 0.75, 0.5, 0.75, 1.0, 0.625, 1.0, 0.625, 0.5, 0.625, 0.5, 0.625, 1.0, 0.5, 1.0, 0.5, 0.5, 0.5, 0.5, 0.5, 1.0, 0.375, 1.0, 0.375, 0.5, 0.375, 0.5, 0.375, 1.0, 0.25, 1.0, 0.25, 0.5, 0.4197, 0.4197, 0.25, 0.49, 0.08029, 0.4197, 0.01, 0.25, 0.08029, 0.08029, 0.25, 0.01, 0.4197, 0.08029, 0.49, 0.25, 0.25, 0.5, 0.25, 1.0, 0.125, 1.0, 0.125, 0.5, 0.125, 0.5, 0.125, 1.0, 0.0, 1.0, 0.0, 0.5, 0.75, 0.49, 0.9197, 0.4197, 0.99, 0.25, 0.9197, 0.08029, 0.75, 0.01, 0.5803, 0.08029, 0.51, 0.25, 0.5803, 0.4197])
me_cylinder_005.materials.append(mat_lanternmetal)
me_cylinder_005.update()
me_cylinder_006 = bpy.data.meshes.new('Cylinder.006')
me_cylinder_006.from_pydata([(0.0, 0.06002, -0.46), (0.0, 0.06002, 0.46), (0.04244, 0.04244, -0.46), (0.04244, 0.04244, 0.46), (0.06002, -2.98e-08, -0.46), (0.06002, -2.98e-08, 0.46), (0.04244, -0.04244, -0.46), (0.04244, -0.04244, 0.46), (0.0, -0.06002, -0.46), (0.0, -0.06002, 0.46), (-0.04244, -0.04244, -0.46), (-0.04244, -0.04244, 0.46), (-0.06002, -2.98e-08, -0.46), (-0.06002, -2.98e-08, 0.46), (-0.04244, 0.04244, -0.46), (-0.04244, 0.04244, 0.46)], [], [(0, 1, 3, 2), (2, 3, 5, 4), (4, 5, 7, 6), (6, 7, 9, 8), (8, 9, 11, 10), (10, 11, 13, 12), (3, 1, 15, 13, 11, 9, 7, 5), (12, 13, 15, 14), (14, 15, 1, 0), (0, 2, 4, 6, 8, 10, 12, 14)])
_uv = me_cylinder_006.uv_layers.new(name='UVMap')
_uv.uv.foreach_set('vector', [1.0, 0.5, 1.0, 1.0, 0.875, 1.0, 0.875, 0.5, 0.875, 0.5, 0.875, 1.0, 0.75, 1.0, 0.75, 0.5, 0.75, 0.5, 0.75, 1.0, 0.625, 1.0, 0.625, 0.5, 0.625, 0.5, 0.625, 1.0, 0.5, 1.0, 0.5, 0.5, 0.5, 0.5, 0.5, 1.0, 0.375, 1.0, 0.375, 0.5, 0.375, 0.5, 0.375, 1.0, 0.25, 1.0, 0.25, 0.5, 0.4197, 0.4197, 0.25, 0.49, 0.08029, 0.4197, 0.01, 0.25, 0.08029, 0.08029, 0.25, 0.01, 0.4197, 0.08029, 0.49, 0.25, 0.25, 0.5, 0.25, 1.0, 0.125, 1.0, 0.125, 0.5, 0.125, 0.5, 0.125, 1.0, 0.0, 1.0, 0.0, 0.5, 0.75, 0.49, 0.9197, 0.4197, 0.99, 0.25, 0.9197, 0.08029, 0.75, 0.01, 0.5803, 0.08029, 0.51, 0.25, 0.5803, 0.4197])
me_cylinder_006.materials.append(mat_lanternmetal)
me_cylinder_006.update()
me_cylinder_007 = bpy.data.meshes.new('Cylinder.007')
me_cylinder_007.from_pydata([(0.0, 0.06002, -0.46), (0.0, 0.06002, 0.46), (0.04244, 0.04244, -0.46), (0.04244, 0.04244, 0.46), (0.06002, -2.98e-08, -0.46), (0.06002, -2.98e-08, 0.46), (0.04244, -0.04244, -0.46), (0.04244, -0.04244, 0.46), (0.0, -0.06002, -0.46), (0.0, -0.06002, 0.46), (-0.04244, -0.04244, -0.46), (-0.04244, -0.04244, 0.46), (-0.06002, -2.98e-08, -0.46), (-0.06002, -2.98e-08, 0.46), (-0.04244, 0.04244, -0.46), (-0.04244, 0.04244, 0.46)], [], [(0, 1, 3, 2), (2, 3, 5, 4), (4, 5, 7, 6), (6, 7, 9, 8), (8, 9, 11, 10), (10, 11, 13, 12), (3, 1, 15, 13, 11, 9, 7, 5), (12, 13, 15, 14), (14, 15, 1, 0), (0, 2, 4, 6, 8, 10, 12, 14)])
_uv = me_cylinder_007.uv_layers.new(name='UVMap')
_uv.uv.foreach_set('vector', [1.0, 0.5, 1.0, 1.0, 0.875, 1.0, 0.875, 0.5, 0.875, 0.5, 0.875, 1.0, 0.75, 1.0, 0.75, 0.5, 0.75, 0.5, 0.75, 1.0, 0.625, 1.0, 0.625, 0.5, 0.625, 0.5, 0.625, 1.0, 0.5, 1.0, 0.5, 0.5, 0.5, 0.5, 0.5, 1.0, 0.375, 1.0, 0.375, 0.5, 0.375, 0.5, 0.375, 1.0, 0.25, 1.0, 0.25, 0.5, 0.4197, 0.4197, 0.25, 0.49, 0.08029, 0.4197, 0.01, 0.25, 0.08029, 0.08029, 0.25, 0.01, 0.4197, 0.08029, 0.49, 0.25, 0.25, 0.5, 0.25, 1.0, 0.125, 1.0, 0.125, 0.5, 0.125, 0.5, 0.125, 1.0, 0.0, 1.0, 0.0, 0.5, 0.75, 0.49, 0.9197, 0.4197, 0.99, 0.25, 0.9197, 0.08029, 0.75, 0.01, 0.5803, 0.08029, 0.51, 0.25, 0.5803, 0.4197])
me_cylinder_007.materials.append(mat_lanternmetal)
me_cylinder_007.update()
me_cylinder_008 = bpy.data.meshes.new('Cylinder.008')
me_cylinder_008.from_pydata([(0.0, 0.06002, -0.46), (0.0, 0.06002, 0.46), (0.04244, 0.04244, -0.46), (0.04244, 0.04244, 0.46), (0.06002, -2.98e-08, -0.46), (0.06002, -2.98e-08, 0.46), (0.04244, -0.04244, -0.46), (0.04244, -0.04244, 0.46), (0.0, -0.06002, -0.46), (0.0, -0.06002, 0.46), (-0.04244, -0.04244, -0.46), (-0.04244, -0.04244, 0.46), (-0.06002, -2.98e-08, -0.46), (-0.06002, -2.98e-08, 0.46), (-0.04244, 0.04244, -0.46), (-0.04244, 0.04244, 0.46), (-1.694, 0.8973, -0.4601), (-1.694, 0.8973, 0.4599), (-1.652, 0.8797, -0.4601), (-1.652, 0.8797, 0.4599), (-1.634, 0.8372, -0.4601), (-1.634, 0.8372, 0.4599), (-1.652, 0.7948, -0.4601), (-1.652, 0.7948, 0.4599), (-1.694, 0.7772, -0.4601), (-1.694, 0.7772, 0.4599), (-1.737, 0.7948, -0.4601), (-1.737, 0.7948, 0.4599), (-1.754, 0.8372, -0.4601), (-1.754, 0.8372, 0.4599), (-1.737, 0.8797, -0.4601), (-1.737, 0.8797, 0.4599), (0.02122, 0.04244, 1.172), (6.933e-08, 0.06002, 1.153), (0.03001, -2.98e-08, 1.179), (0.02122, -0.04244, 1.172), (6.933e-08, -0.06002, 1.153), (-0.02122, -0.04244, 1.135), (-0.03001, -2.98e-08, 1.127), (-0.02122, 0.04244, 1.135), (-1.658, 0.8558, 1.131), (-1.673, 0.8904, 1.145), (-1.665, 0.8104, 1.131), (-1.689, 0.7807, 1.144), (-1.716, 0.7841, 1.162), (-1.73, 0.8187, 1.176), (-1.724, 0.8641, 1.176), (-1.7, 0.8938, 1.163), (-1.7, 0.8938, 1.163), (-1.673, 0.8904, 1.145), (-1.724, 0.8641, 1.176), (-1.73, 0.8187, 1.176), (-1.716, 0.7841, 1.162), (-1.689, 0.7807, 1.144), (-1.665, 0.8104, 1.131), (-1.658, 0.8558, 1.131), (-0.9082, 0.5022, 1.298), (-0.77, 0.4338, 1.299), (-0.8392, 0.4681, 1.303), (-0.7774, 0.3979, 1.309), (-0.9158, 0.466, 1.309), (-0.8467, 0.432, 1.314), (-0.9165, 0.4393, 1.26), (-0.7783, 0.3709, 1.26), (-0.8474, 0.4051, 1.265), (-0.7705, 0.4147, 1.264), (-0.9086, 0.4833, 1.264), (-0.8397, 0.449, 1.269), (-0.9269, 0.396, 1.289), (-0.7886, 0.3279, 1.289), (-0.8579, 0.362, 1.294), (-0.7858, 0.3349, 1.27), (-0.924, 0.4031, 1.271), (-0.855, 0.3691, 1.275), (-0.7851, 0.354, 1.305), (-0.9236, 0.422, 1.305), (-0.8544, 0.3881, 1.31), (-0.9052, 0.5094, 1.28), (-0.7671, 0.4408, 1.28), (-0.8363, 0.4751, 1.285)], [], [(0, 1, 3, 2), (2, 3, 5, 4), (4, 5, 7, 6), (6, 7, 9, 8), (8, 9, 11, 10), (10, 11, 13, 12), (5, 3, 32, 34), (12, 13, 15, 14), (14, 15, 1, 0), (0, 2, 4, 6, 8, 10, 12, 14), (16, 17, 19, 18), (18, 19, 21, 20), (20, 21, 23, 22), (22, 23, 25, 24), (24, 25, 27, 26), (26, 27, 29, 28), (29, 27, 45, 46), (28, 29, 31, 30), (30, 31, 17, 16), (16, 18, 20, 22, 24, 26, 28, 30), (32, 33, 78, 57), (15, 13, 38, 39), (25, 23, 43, 44), (11, 9, 36, 37), (21, 19, 40, 42), (31, 29, 46, 47), (7, 5, 34, 35), (1, 15, 39, 33), (3, 1, 33, 32), (27, 25, 44, 45), (13, 11, 37, 38), (23, 21, 42, 43), (17, 31, 47, 41), (19, 17, 41, 40), (9, 7, 35, 36), (33, 39, 65, 78), (38, 37, 71, 63), (36, 35, 74, 69), (62, 72, 53, 54), (34, 32, 57, 59), (68, 75, 51, 52), (39, 38, 63, 65), (37, 36, 69, 71), (77, 66, 55, 49), (35, 34, 59, 74), (75, 60, 50, 51), (72, 68, 52, 53), (66, 62, 54, 55), (60, 56, 48, 50), (75, 68, 70, 76), (76, 70, 69, 74), (72, 62, 64, 73), (73, 64, 63, 71), (66, 77, 79, 67), (67, 79, 78, 65), (77, 56, 58, 79), (79, 58, 57, 78), (60, 75, 76, 61), (61, 76, 74, 59), (68, 72, 73, 70), (70, 73, 71, 69), (62, 66, 67, 64), (64, 67, 65, 63), (56, 60, 61, 58), (58, 61, 59, 57), (56, 77, 49, 48)])
_uv = me_cylinder_008.uv_layers.new(name='UVMap')
_uv.uv.foreach_set('vector', [1.0, 0.5, 1.0, 1.0, 0.875, 1.0, 0.875, 0.5, 0.875, 0.5, 0.875, 1.0, 0.75, 1.0, 0.75, 0.5, 0.75, 0.5, 0.75, 1.0, 0.625, 1.0, 0.625, 0.5, 0.625, 0.5, 0.625, 1.0, 0.5, 1.0, 0.5, 0.5, 0.5, 0.5, 0.5, 1.0, 0.375, 1.0, 0.375, 0.5, 0.375, 0.5, 0.375, 1.0, 0.25, 1.0, 0.25, 0.5, 0.75, 1.0, 0.875, 1.0, 0.875, 1.0, 0.75, 1.0, 0.25, 0.5, 0.25, 1.0, 0.125, 1.0, 0.125, 0.5, 0.125, 0.5, 0.125, 1.0, 0.0, 1.0, 0.0, 0.5, 0.75, 0.49, 0.9197, 0.4197, 0.99, 0.25, 0.9197, 0.08029, 0.75, 0.01, 0.5803, 0.08029, 0.51, 0.25, 0.5803, 0.4197, 1.0, 0.5, 1.0, 1.0, 0.875, 1.0, 0.875, 0.5, 0.875, 0.5, 0.875, 1.0, 0.75, 1.0, 0.75, 0.5, 0.75, 0.5, 0.75, 1.0, 0.625, 1.0, 0.625, 0.5, 0.625, 0.5, 0.625, 1.0, 0.5, 1.0, 0.5, 0.5, 0.5, 0.5, 0.5, 1.0, 0.375, 1.0, 0.375, 0.5, 0.375, 0.5, 0.375, 1.0, 0.25, 1.0, 0.25, 0.5, 0.25, 1.0, 0.375, 1.0, 0.375, 1.0, 0.25, 1.0, 0.25, 0.5, 0.25, 1.0, 0.125, 1.0, 0.125, 0.5, 0.125, 0.5, 0.125, 1.0, 0.0, 1.0, 0.0, 0.5, 0.75, 0.49, 0.9197, 0.4197, 0.99, 0.25, 0.9197, 0.08029, 0.75, 0.01, 0.5803, 0.08029, 0.51, 0.25, 0.5803, 0.4197, 0.875, 1.0, 1.0, 1.0, 1.0, 1.0, 0.875, 1.0, 0.125, 1.0, 0.25, 1.0, 0.25, 1.0, 0.125, 1.0, 0.5, 1.0, 0.625, 1.0, 0.625, 1.0, 0.5, 1.0, 0.375, 1.0, 0.5, 1.0, 0.5, 1.0, 0.375, 1.0, 0.75, 1.0, 0.875, 1.0, 0.875, 1.0, 0.75, 1.0, 0.125, 1.0, 0.25, 1.0, 0.25, 1.0, 0.125, 1.0, 0.625, 1.0, 0.75, 1.0, 0.75, 1.0, 0.625, 1.0, 0.0, 1.0, 0.125, 1.0, 0.125, 1.0, 0.0, 1.0, 0.875, 1.0, 1.0, 1.0, 1.0, 1.0, 0.875, 1.0, 0.375, 1.0, 0.5, 1.0, 0.5, 1.0, 0.375, 1.0, 0.25, 1.0, 0.375, 1.0, 0.375, 1.0, 0.25, 1.0, 0.625, 1.0, 0.75, 1.0, 0.75, 1.0, 0.625, 1.0, 0.0, 1.0, 0.125, 1.0, 0.125, 1.0, 0.0, 1.0, 0.875, 1.0, 1.0, 1.0, 1.0, 1.0, 0.875, 1.0, 0.5, 1.0, 0.625, 1.0, 0.625, 1.0, 0.5, 1.0, 0.0, 1.0, 0.125, 1.0, 0.125, 1.0, 0.0, 1.0, 0.25, 1.0, 0.375, 1.0, 0.375, 1.0, 0.25, 1.0, 0.5, 1.0, 0.625, 1.0, 0.625, 1.0, 0.5, 1.0, 0.25, 1.0, 0.375, 1.0, 0.375, 1.0, 0.25, 1.0, 0.75, 1.0, 0.875, 1.0, 0.875, 1.0, 0.75, 1.0, 0.5, 1.0, 0.625, 1.0, 0.625, 1.0, 0.5, 1.0, 0.125, 1.0, 0.25, 1.0, 0.25, 1.0, 0.125, 1.0, 0.375, 1.0, 0.5, 1.0, 0.5, 1.0, 0.375, 1.0, 0.0, 1.0, 0.125, 1.0, 0.125, 1.0, 0.0, 1.0, 0.625, 1.0, 0.75, 1.0, 0.75, 1.0, 0.625, 1.0, 0.625, 1.0, 0.75, 1.0, 0.75, 1.0, 0.625, 1.0, 0.375, 1.0, 0.5, 1.0, 0.5, 1.0, 0.375, 1.0, 0.125, 1.0, 0.25, 1.0, 0.25, 1.0, 0.125, 1.0, 0.75, 1.0, 0.875, 1.0, 0.875, 1.0, 0.75, 1.0, 0.625, 1.0, 0.5, 1.0, 0.4805, 1.0, 0.618, 1.0, 0.618, 1.0, 0.4805, 1.0, 0.5, 1.0, 0.625, 1.0, 0.375, 1.0, 0.25, 1.0, 0.25, 1.0, 0.372, 1.0, 0.372, 1.0, 0.25, 1.0, 0.25, 1.0, 0.375, 1.0, 0.125, 1.0, 0.0, 1.0, 0.01467, 1.0, 0.1259, 1.0, 0.1259, 1.0, 0.01467, 1.0, 0.0, 1.0, 0.125, 1.0, 1.0, 1.0, 0.875, 1.0, 0.8944, 1.0, 1.0, 1.0, 1.0, 1.0, 0.8944, 1.0, 0.875, 1.0, 1.0, 1.0, 0.75, 1.0, 0.625, 1.0, 0.618, 1.0, 0.752, 1.0, 0.752, 1.0, 0.618, 1.0, 0.625, 1.0, 0.75, 1.0, 0.5, 1.0, 0.375, 1.0, 0.372, 1.0, 0.4805, 1.0, 0.4805, 1.0, 0.372, 1.0, 0.375, 1.0, 0.5, 1.0, 0.25, 1.0, 0.125, 1.0, 0.1259, 1.0, 0.25, 1.0, 0.25, 1.0, 0.1259, 1.0, 0.125, 1.0, 0.25, 1.0, 0.875, 1.0, 0.75, 1.0, 0.752, 1.0, 0.8944, 1.0, 0.8944, 1.0, 0.752, 1.0, 0.75, 1.0, 0.875, 1.0, 0.875, 1.0, 1.0, 1.0, 1.0, 1.0, 0.875, 1.0])
me_cylinder_008.materials.append(mat_lanternmetal)
me_cylinder_008.update()
me_cylinder_009 = bpy.data.meshes.new('Cylinder.009')
me_cylinder_009.from_pydata([(0.0, 0.06002, -0.46), (0.0, 0.06002, 0.46), (0.04244, 0.04244, -0.46), (0.04244, 0.04244, 0.46), (0.06002, -2.98e-08, -0.46), (0.06002, -2.98e-08, 0.46), (0.04244, -0.04244, -0.46), (0.04244, -0.04244, 0.46), (0.0, -0.06002, -0.46), (0.0, -0.06002, 0.46), (-0.04244, -0.04244, -0.46), (-0.04244, -0.04244, 0.46), (-0.06002, -2.98e-08, -0.46), (-0.06002, -2.98e-08, 0.46), (-0.04244, 0.04244, -0.46), (-0.04244, 0.04244, 0.46)], [], [(0, 1, 3, 2), (2, 3, 5, 4), (4, 5, 7, 6), (6, 7, 9, 8), (8, 9, 11, 10), (10, 11, 13, 12), (3, 1, 15, 13, 11, 9, 7, 5), (12, 13, 15, 14), (14, 15, 1, 0), (0, 2, 4, 6, 8, 10, 12, 14)])
_uv = me_cylinder_009.uv_layers.new(name='UVMap')
_uv.uv.foreach_set('vector', [1.0, 0.5, 1.0, 1.0, 0.875, 1.0, 0.875, 0.5, 0.875, 0.5, 0.875, 1.0, 0.75, 1.0, 0.75, 0.5, 0.75, 0.5, 0.75, 1.0, 0.625, 1.0, 0.625, 0.5, 0.625, 0.5, 0.625, 1.0, 0.5, 1.0, 0.5, 0.5, 0.5, 0.5, 0.5, 1.0, 0.375, 1.0, 0.375, 0.5, 0.375, 0.5, 0.375, 1.0, 0.25, 1.0, 0.25, 0.5, 0.4197, 0.4197, 0.25, 0.49, 0.08029, 0.4197, 0.01, 0.25, 0.08029, 0.08029, 0.25, 0.01, 0.4197, 0.08029, 0.49, 0.25, 0.25, 0.5, 0.25, 1.0, 0.125, 1.0, 0.125, 0.5, 0.125, 0.5, 0.125, 1.0, 0.0, 1.0, 0.0, 0.5, 0.75, 0.49, 0.9197, 0.4197, 0.99, 0.25, 0.9197, 0.08029, 0.75, 0.01, 0.5803, 0.08029, 0.51, 0.25, 0.5803, 0.4197])
me_cylinder_009.materials.append(mat_lanternmetal)
me_cylinder_009.update()
me_cylinder_010 = bpy.data.meshes.new('Cylinder.010')
me_cylinder_010.from_pydata([(0.0, 0.06002, -0.46), (0.0, 0.06002, 0.46), (0.04244, 0.04244, -0.46), (0.04244, 0.04244, 0.46), (0.06002, -2.98e-08, -0.46), (0.06002, -2.98e-08, 0.46), (0.04244, -0.04244, -0.46), (0.04244, -0.04244, 0.46), (0.0, -0.06002, -0.46), (0.0, -0.06002, 0.46), (-0.04244, -0.04244, -0.46), (-0.04244, -0.04244, 0.46), (-0.06002, -2.98e-08, -0.46), (-0.06002, -2.98e-08, 0.46), (-0.04244, 0.04244, -0.46), (-0.04244, 0.04244, 0.46)], [], [(0, 1, 3, 2), (2, 3, 5, 4), (4, 5, 7, 6), (6, 7, 9, 8), (8, 9, 11, 10), (10, 11, 13, 12), (3, 1, 15, 13, 11, 9, 7, 5), (12, 13, 15, 14), (14, 15, 1, 0), (0, 2, 4, 6, 8, 10, 12, 14)])
_uv = me_cylinder_010.uv_layers.new(name='UVMap')
_uv.uv.foreach_set('vector', [1.0, 0.5, 1.0, 1.0, 0.875, 1.0, 0.875, 0.5, 0.875, 0.5, 0.875, 1.0, 0.75, 1.0, 0.75, 0.5, 0.75, 0.5, 0.75, 1.0, 0.625, 1.0, 0.625, 0.5, 0.625, 0.5, 0.625, 1.0, 0.5, 1.0, 0.5, 0.5, 0.5, 0.5, 0.5, 1.0, 0.375, 1.0, 0.375, 0.5, 0.375, 0.5, 0.375, 1.0, 0.25, 1.0, 0.25, 0.5, 0.4197, 0.4197, 0.25, 0.49, 0.08029, 0.4197, 0.01, 0.25, 0.08029, 0.08029, 0.25, 0.01, 0.4197, 0.08029, 0.49, 0.25, 0.25, 0.5, 0.25, 1.0, 0.125, 1.0, 0.125, 0.5, 0.125, 0.5, 0.125, 1.0, 0.0, 1.0, 0.0, 0.5, 0.75, 0.49, 0.9197, 0.4197, 0.99, 0.25, 0.9197, 0.08029, 0.75, 0.01, 0.5803, 0.08029, 0.51, 0.25, 0.5803, 0.4197])
me_cylinder_010.materials.append(mat_lanternmetal)
me_cylinder_010.update()

# ---- objects
ob_cylinder = bpy.data.objects.new('Cylinder', me_cylinder)
ob_cylinder_001 = bpy.data.objects.new('Cylinder.001', me_cylinder_001)
ob_cylinder_002 = bpy.data.objects.new('Cylinder.002', me_cylinder_002)
ob_cylinder_003 = bpy.data.objects.new('Cylinder.003', me_cylinder_003)
ob_cylinder_005 = bpy.data.objects.new('Cylinder.005', me_cylinder_005)
ob_cylinder_006 = bpy.data.objects.new('Cylinder.006', me_cylinder_006)
ob_cylinder_007 = bpy.data.objects.new('Cylinder.007', me_cylinder_007)
ob_cylinder_008 = bpy.data.objects.new('Cylinder.008', me_cylinder_008)
ob_cylinder_009 = bpy.data.objects.new('Cylinder.009', me_cylinder_009)
ob_cylinder_010 = bpy.data.objects.new('Cylinder.010', me_cylinder_010)

# ---- transforms, parenting, visibility, modifiers, constraints
ob_cylinder.location = (0.0, 0.0, 0.0)
ob_cylinder.scale = (0.4999, 0.4999, 1.0)
ob_cylinder_001.location = (0.0, 0.0, 0.7778)
ob_cylinder_001.scale = (0.4626, 0.4626, 1.0)
ob_cylinder_002.location = (0.0, 0.0, 1.556)
ob_cylinder_002.scale = (0.4999, 0.4999, 1.0)
ob_cylinder_003.location = (-0.428, -0.1881, 0.1898)
ob_cylinder_003.scale = (0.4999, 0.4999, 1.0)
ob_cylinder_005.location = (-0.19, 0.4283, 0.1898)
ob_cylinder_005.scale = (0.4999, 0.4999, 1.0)
ob_cylinder_006.location = (0.1997, 0.4276, 0.1898)
ob_cylinder_006.scale = (0.4999, 0.4999, 1.0)
ob_cylinder_007.location = (0.4275, 0.1922, 0.1898)
ob_cylinder_007.scale = (0.4999, 0.4999, 1.0)
ob_cylinder_008.location = (0.4259, -0.2081, 0.1898)
ob_cylinder_008.scale = (0.4999, 0.4999, 1.0)
ob_cylinder_009.location = (0.1725, -0.4235, 0.1898)
ob_cylinder_009.scale = (0.4999, 0.4999, 1.0)
ob_cylinder_010.location = (-0.1734, -0.4301, 0.1898)
ob_cylinder_010.scale = (0.4999, 0.4999, 1.0)

# ---- collection membership
col_collection.objects.link(ob_cylinder)
col_collection.objects.link(ob_cylinder_001)
col_collection.objects.link(ob_cylinder_002)
col_collection.objects.link(ob_cylinder_003)
col_collection.objects.link(ob_cylinder_005)
col_collection.objects.link(ob_cylinder_006)
col_collection.objects.link(ob_cylinder_007)
col_collection.objects.link(ob_cylinder_008)
col_collection.objects.link(ob_cylinder_009)
col_collection.objects.link(ob_cylinder_010)

# ---- scene / render settings (as saved in the file)
scene.frame_start = 1; scene.frame_end = 250; scene.frame_set(1)
scene.render.engine = 'BLENDER_EEVEE_NEXT'
scene.cycles.sampling_pattern = 'TABULATED_SOBOL'
scene.cycles.use_light_tree = False
scene.view_settings.view_transform = 'Filmic'
bpy.context.view_layer.update()

# ---- added for rendering (the .blend has no active camera and no usable light): camera, sun
cam_auto = bpy.data.cameras.new('AutoCamera')
cam_auto.lens = 50.0
cam_auto.sensor_width = 36.0
cam_auto.clip_end = 1000.0
ob_auto_camera = bpy.data.objects.new('AutoCamera', cam_auto)
scene.collection.objects.link(ob_auto_camera)
ob_auto_camera.location = (2.66019, -3.19222, 2.37992)
ob_auto_camera.rotation_euler = (1.09748, -7.21219e-08, 0.694738)
scene.camera = ob_auto_camera
light_auto_sun = bpy.data.lights.new('AutoSun', 'SUN')
light_auto_sun.energy = 3.0
light_auto_sun.angle = 0.0523599
ob_auto_sun = bpy.data.objects.new('AutoSun', light_auto_sun)
scene.collection.objects.link(ob_auto_sun)
ob_auto_sun.rotation_euler = (0.872665, 0.174533, 0.523599)
bpy.context.view_layer.update()
